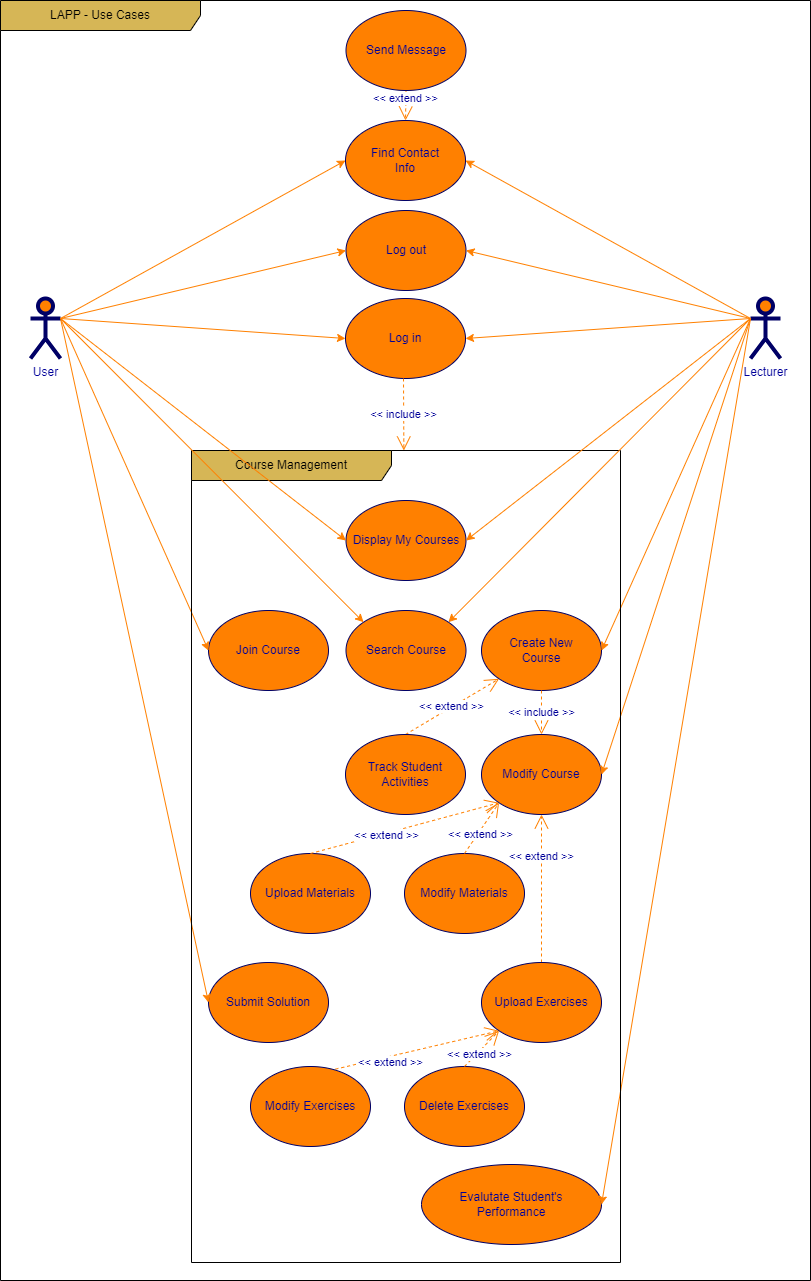

The diagram above was exported from draw.io. Its source (the exported page's mxGraphModel, read from the mxfile embedded in the PNG):
<mxGraphModel dx="1220" dy="716" grid="1" gridSize="10" guides="1" tooltips="1" connect="1" arrows="1" fold="1" page="1" pageScale="1" pageWidth="850" pageHeight="1100" math="0" shadow="0">
  <root>
    <mxCell id="0" />
    <mxCell id="1" parent="0" />
    <mxCell id="c1cb8d76720eaeb-2" value="Join Course" style="ellipse;whiteSpace=wrap;html=1;fillColor=#FF8000;strokeColor=#000066;fontColor=#000099;" parent="1" vertex="1">
      <mxGeometry x="228" y="610" width="120" height="80" as="geometry" />
    </mxCell>
    <mxCell id="c1cb8d76720eaeb-3" value="Display My Courses" style="ellipse;whiteSpace=wrap;html=1;fillColor=#FF8000;strokeColor=#000066;fontColor=#000099;" parent="1" vertex="1">
      <mxGeometry x="365.5" y="500" width="120" height="80" as="geometry" />
    </mxCell>
    <mxCell id="c1cb8d76720eaeb-4" value="Modify Course" style="ellipse;whiteSpace=wrap;html=1;fillColor=#FF8000;strokeColor=#000066;fontColor=#000099;" parent="1" vertex="1">
      <mxGeometry x="501" y="734" width="120" height="80" as="geometry" />
    </mxCell>
    <mxCell id="c1cb8d76720eaeb-5" value="Create New&lt;br&gt;Course" style="ellipse;whiteSpace=wrap;html=1;fillColor=#FF8000;strokeColor=#000066;fontColor=#000099;" parent="1" vertex="1">
      <mxGeometry x="501" y="610" width="120" height="80" as="geometry" />
    </mxCell>
    <mxCell id="c1cb8d76720eaeb-6" value="Submit Solution" style="ellipse;whiteSpace=wrap;html=1;fillColor=#FF8000;strokeColor=#000066;fontColor=#000099;" parent="1" vertex="1">
      <mxGeometry x="228" y="962" width="120" height="80" as="geometry" />
    </mxCell>
    <mxCell id="c1cb8d76720eaeb-8" value="Modify Materials" style="ellipse;whiteSpace=wrap;html=1;fillColor=#FF8000;strokeColor=#000066;fontColor=#000099;" parent="1" vertex="1">
      <mxGeometry x="424" y="853" width="120" height="80" as="geometry" />
    </mxCell>
    <mxCell id="c1cb8d76720eaeb-11" style="html=1;exitX=1;exitY=0.3333333333333333;exitPerimeter=0;entryX=0;entryY=0.5;jettySize=auto;orthogonalLoop=1;curved=1;fontColor=#000099;strokeColor=#FF8000;" parent="1" source="c1cb8d76720eaeb-15" target="c1cb8d76720eaeb-2" edge="1">
      <mxGeometry relative="1" as="geometry" />
    </mxCell>
    <mxCell id="c1cb8d76720eaeb-12" style="rounded=0;html=1;exitX=1;exitY=0.3333333333333333;exitPerimeter=0;entryX=0;entryY=0.5;jettySize=auto;orthogonalLoop=1;fontColor=#000099;strokeColor=#FF8000;" parent="1" source="c1cb8d76720eaeb-15" target="c1cb8d76720eaeb-26" edge="1">
      <mxGeometry relative="1" as="geometry" />
    </mxCell>
    <mxCell id="c1cb8d76720eaeb-14" style="edgeStyle=none;curved=1;html=1;exitX=1;exitY=0.3333333333333333;exitPerimeter=0;jettySize=auto;orthogonalLoop=1;strokeColor=#FF8000;entryX=0;entryY=0.5;fontColor=#000099;" parent="1" source="c1cb8d76720eaeb-15" target="c1cb8d76720eaeb-6" edge="1">
      <mxGeometry relative="1" as="geometry" />
    </mxCell>
    <mxCell id="c1cb8d76720eaeb-15" value="User" style="shape=umlActor;verticalLabelPosition=bottom;labelBackgroundColor=#ffffff;verticalAlign=top;html=1;strokeWidth=4;fillColor=#FF8000;strokeColor=#000066;fontColor=#000099;" parent="1" vertex="1">
      <mxGeometry x="50" y="298" width="30" height="60" as="geometry" />
    </mxCell>
    <mxCell id="c1cb8d76720eaeb-16" style="rounded=0;html=1;exitX=0;exitY=0.3333333333333333;exitPerimeter=0;entryX=1;entryY=0.5;jettySize=auto;orthogonalLoop=1;fontColor=#000099;strokeColor=#FF8000;" parent="1" source="c1cb8d76720eaeb-20" target="c1cb8d76720eaeb-4" edge="1">
      <mxGeometry relative="1" as="geometry" />
    </mxCell>
    <mxCell id="c1cb8d76720eaeb-17" style="edgeStyle=none;curved=1;html=1;exitX=0;exitY=0.3333333333333333;exitPerimeter=0;entryX=1;entryY=0.5;jettySize=auto;orthogonalLoop=1;strokeColor=#FF8000;fontColor=#000099;" parent="1" source="c1cb8d76720eaeb-20" target="c1cb8d76720eaeb-26" edge="1">
      <mxGeometry relative="1" as="geometry" />
    </mxCell>
    <mxCell id="c1cb8d76720eaeb-20" value="Lecturer" style="shape=umlActor;verticalLabelPosition=bottom;labelBackgroundColor=#ffffff;verticalAlign=top;html=1;strokeWidth=4;fillColor=#FF8000;strokeColor=#000066;fontColor=#000099;" parent="1" vertex="1">
      <mxGeometry x="770" y="298" width="30" height="60" as="geometry" />
    </mxCell>
    <mxCell id="c1cb8d76720eaeb-22" value="LAPP - Use Cases" style="shape=umlFrame;whiteSpace=wrap;html=1;strokeWidth=1;fillColor=#D6B656;width=200;height=30;strokeColor=default;gradientColor=none;swimlaneFillColor=none;labelBackgroundColor=none;" parent="1" vertex="1">
      <mxGeometry x="20" width="810" height="1280" as="geometry" />
    </mxCell>
    <mxCell id="c1cb8d76720eaeb-26" value="Log in" style="ellipse;whiteSpace=wrap;html=1;fillColor=#FF8000;strokeColor=#000066;fontColor=#000099;" parent="1" vertex="1">
      <mxGeometry x="365" y="298" width="120" height="80" as="geometry" />
    </mxCell>
    <mxCell id="c1cb8d76720eaeb-28" value="&amp;lt;&amp;lt; include &amp;gt;&amp;gt;" style="endArrow=open;endSize=12;dashed=1;html=1;fontColor=#000099;strokeColor=#FF8000;exitX=0.5;exitY=1;exitDx=0;exitDy=0;entryX=0.5;entryY=0;entryDx=0;entryDy=0;" parent="1" source="c1cb8d76720eaeb-5" target="c1cb8d76720eaeb-4" edge="1">
      <mxGeometry width="160" relative="1" as="geometry">
        <mxPoint x="690" y="827" as="sourcePoint" />
        <mxPoint x="710" y="707" as="targetPoint" />
      </mxGeometry>
    </mxCell>
    <mxCell id="K7XicaJrbWzynVfEZSKk-3" value="Log out" style="ellipse;whiteSpace=wrap;html=1;fillColor=#FF8000;strokeColor=#000066;fontColor=#000099;" parent="1" vertex="1">
      <mxGeometry x="365.5" y="210" width="120" height="80" as="geometry" />
    </mxCell>
    <mxCell id="K7XicaJrbWzynVfEZSKk-5" style="rounded=0;html=1;exitX=1;exitY=0.3333333333333333;exitPerimeter=0;entryX=0;entryY=0.5;jettySize=auto;orthogonalLoop=1;fontColor=#000099;strokeColor=#FF8000;exitDx=0;exitDy=0;entryDx=0;entryDy=0;" parent="1" source="c1cb8d76720eaeb-15" target="K7XicaJrbWzynVfEZSKk-3" edge="1">
      <mxGeometry relative="1" as="geometry">
        <mxPoint x="90" y="328" as="sourcePoint" />
        <mxPoint x="375" y="78" as="targetPoint" />
      </mxGeometry>
    </mxCell>
    <mxCell id="K7XicaJrbWzynVfEZSKk-6" style="edgeStyle=none;curved=1;html=1;exitX=0;exitY=0.3333333333333333;exitPerimeter=0;entryX=1;entryY=0.5;jettySize=auto;orthogonalLoop=1;strokeColor=#FF8000;fontColor=#000099;entryDx=0;entryDy=0;exitDx=0;exitDy=0;" parent="1" source="c1cb8d76720eaeb-20" target="K7XicaJrbWzynVfEZSKk-3" edge="1">
      <mxGeometry relative="1" as="geometry">
        <mxPoint x="780" y="328" as="sourcePoint" />
        <mxPoint x="495" y="78" as="targetPoint" />
        <Array as="points" />
      </mxGeometry>
    </mxCell>
    <mxCell id="K7XicaJrbWzynVfEZSKk-7" value="Find Contact&lt;br&gt;Info" style="ellipse;whiteSpace=wrap;html=1;fillColor=#FF8000;strokeColor=#000066;fontColor=#000099;align=center;" parent="1" vertex="1">
      <mxGeometry x="365" y="120" width="120" height="80" as="geometry" />
    </mxCell>
    <mxCell id="K7XicaJrbWzynVfEZSKk-8" style="rounded=0;html=1;exitX=1;exitY=0.3333333333333333;exitPerimeter=0;entryX=0;entryY=0.5;jettySize=auto;orthogonalLoop=1;fontColor=#000099;strokeColor=#FF8000;exitDx=0;exitDy=0;entryDx=0;entryDy=0;" parent="1" source="c1cb8d76720eaeb-15" target="K7XicaJrbWzynVfEZSKk-7" edge="1">
      <mxGeometry relative="1" as="geometry">
        <mxPoint x="80" y="415" as="sourcePoint" />
        <mxPoint x="375" y="175" as="targetPoint" />
      </mxGeometry>
    </mxCell>
    <mxCell id="K7XicaJrbWzynVfEZSKk-9" style="edgeStyle=none;curved=1;html=1;entryX=1;entryY=0.5;jettySize=auto;orthogonalLoop=1;strokeColor=#FF8000;fontColor=#000099;entryDx=0;entryDy=0;" parent="1" target="K7XicaJrbWzynVfEZSKk-7" edge="1">
      <mxGeometry relative="1" as="geometry">
        <mxPoint x="770" y="318" as="sourcePoint" />
        <mxPoint x="495" y="175" as="targetPoint" />
        <Array as="points" />
      </mxGeometry>
    </mxCell>
    <mxCell id="K7XicaJrbWzynVfEZSKk-10" value="&amp;lt;&amp;lt; extend &amp;gt;&amp;gt;" style="endArrow=open;endSize=12;dashed=1;html=1;fontColor=#000099;strokeColor=#FF8000;exitX=0.5;exitY=0;exitDx=0;exitDy=0;entryX=0;entryY=1;entryDx=0;entryDy=0;" parent="1" source="c1cb8d76720eaeb-8" target="c1cb8d76720eaeb-4" edge="1">
      <mxGeometry x="-0.1948" y="-3" width="160" relative="1" as="geometry">
        <mxPoint x="626" y="934" as="sourcePoint" />
        <mxPoint x="646" y="794" as="targetPoint" />
        <mxPoint x="-1" as="offset" />
      </mxGeometry>
    </mxCell>
    <mxCell id="K7XicaJrbWzynVfEZSKk-12" value="&amp;lt;&amp;lt; extend &amp;gt;&amp;gt;" style="endArrow=open;endSize=12;dashed=1;html=1;fontColor=#000099;strokeColor=#FF8000;exitX=0.5;exitY=0;exitDx=0;exitDy=0;entryX=0;entryY=1;entryDx=0;entryDy=0;" parent="1" source="K7XicaJrbWzynVfEZSKk-22" target="c1cb8d76720eaeb-5" edge="1">
      <mxGeometry width="160" relative="1" as="geometry">
        <mxPoint x="365" y="734" as="sourcePoint" />
        <mxPoint x="500" y="650" as="targetPoint" />
        <mxPoint as="offset" />
      </mxGeometry>
    </mxCell>
    <mxCell id="K7XicaJrbWzynVfEZSKk-13" value="&amp;lt;&amp;lt; extend &amp;gt;&amp;gt;" style="endArrow=open;endSize=12;dashed=1;html=1;fontColor=#000099;strokeColor=#FF8000;entryX=0.5;entryY=1;entryDx=0;entryDy=0;exitX=0.5;exitY=0;exitDx=0;exitDy=0;align=center;" parent="1" source="K7XicaJrbWzynVfEZSKk-24" target="c1cb8d76720eaeb-4" edge="1">
      <mxGeometry x="0.4286" width="160" relative="1" as="geometry">
        <mxPoint x="551" y="954" as="sourcePoint" />
        <mxPoint x="571" y="814" as="targetPoint" />
        <mxPoint as="offset" />
      </mxGeometry>
    </mxCell>
    <mxCell id="K7XicaJrbWzynVfEZSKk-14" value="Upload Materials" style="ellipse;whiteSpace=wrap;html=1;fillColor=#FF8000;strokeColor=#000066;fontColor=#000099;" parent="1" vertex="1">
      <mxGeometry x="270" y="853" width="120" height="80" as="geometry" />
    </mxCell>
    <mxCell id="K7XicaJrbWzynVfEZSKk-15" style="edgeStyle=none;curved=1;html=1;entryX=1;entryY=0.5;jettySize=auto;orthogonalLoop=1;strokeColor=#FF8000;fontColor=#000099;entryDx=0;entryDy=0;exitX=0;exitY=0.3333333333333333;exitDx=0;exitDy=0;exitPerimeter=0;" parent="1" source="c1cb8d76720eaeb-20" target="c1cb8d76720eaeb-5" edge="1">
      <mxGeometry relative="1" as="geometry">
        <mxPoint x="760" y="318" as="sourcePoint" />
        <mxPoint x="495" y="268" as="targetPoint" />
        <Array as="points" />
      </mxGeometry>
    </mxCell>
    <mxCell id="K7XicaJrbWzynVfEZSKk-17" value="&amp;lt;&amp;lt; extend &amp;gt;&amp;gt;" style="endArrow=open;endSize=12;dashed=1;html=1;fontColor=#000099;strokeColor=#FF8000;exitX=0.5;exitY=1;exitDx=0;exitDy=0;entryX=0.5;entryY=0;entryDx=0;entryDy=0;" parent="1" source="K7XicaJrbWzynVfEZSKk-25" target="K7XicaJrbWzynVfEZSKk-7" edge="1">
      <mxGeometry x="-0.4734" width="160" relative="1" as="geometry">
        <mxPoint x="524" y="347" as="sourcePoint" />
        <mxPoint x="544" y="207" as="targetPoint" />
        <mxPoint as="offset" />
      </mxGeometry>
    </mxCell>
    <mxCell id="K7XicaJrbWzynVfEZSKk-22" value="Track Student&lt;br&gt;Activities" style="ellipse;whiteSpace=wrap;html=1;fillColor=#FF8000;strokeColor=#000066;fontColor=#000099;" parent="1" vertex="1">
      <mxGeometry x="365" y="734" width="120" height="80" as="geometry" />
    </mxCell>
    <mxCell id="K7XicaJrbWzynVfEZSKk-24" value="Upload Exercises" style="ellipse;whiteSpace=wrap;html=1;fillColor=#FF8000;strokeColor=#000066;fontColor=#000099;" parent="1" vertex="1">
      <mxGeometry x="501" y="962" width="120" height="80" as="geometry" />
    </mxCell>
    <mxCell id="K7XicaJrbWzynVfEZSKk-25" value="Send Message" style="ellipse;whiteSpace=wrap;html=1;fillColor=#FF8000;strokeColor=#000066;fontColor=#000099;align=center;" parent="1" vertex="1">
      <mxGeometry x="365.5" y="10" width="120" height="80" as="geometry" />
    </mxCell>
    <mxCell id="K7XicaJrbWzynVfEZSKk-27" value="Delete Exercises" style="ellipse;whiteSpace=wrap;html=1;fillColor=#FF8000;strokeColor=#000066;fontColor=#000099;" parent="1" vertex="1">
      <mxGeometry x="424" y="1066" width="120" height="80" as="geometry" />
    </mxCell>
    <mxCell id="K7XicaJrbWzynVfEZSKk-28" value="&amp;lt;&amp;lt; extend &amp;gt;&amp;gt;" style="endArrow=open;endSize=12;dashed=1;html=1;fontColor=#000099;strokeColor=#FF8000;exitX=0.5;exitY=0;exitDx=0;exitDy=0;entryX=0;entryY=1;entryDx=0;entryDy=0;" parent="1" source="K7XicaJrbWzynVfEZSKk-27" target="K7XicaJrbWzynVfEZSKk-24" edge="1">
      <mxGeometry x="-0.1948" y="-3" width="160" relative="1" as="geometry">
        <mxPoint x="626" y="1154" as="sourcePoint" />
        <mxPoint x="510" y="1022" as="targetPoint" />
        <mxPoint x="-1" as="offset" />
      </mxGeometry>
    </mxCell>
    <mxCell id="K7XicaJrbWzynVfEZSKk-29" value="&amp;lt;&amp;lt; extend &amp;gt;&amp;gt;" style="endArrow=open;endSize=12;dashed=1;html=1;fontColor=#000099;strokeColor=#FF8000;exitX=0.708;exitY=0.033;exitDx=0;exitDy=0;exitPerimeter=0;entryX=0;entryY=1;entryDx=0;entryDy=0;" parent="1" source="K7XicaJrbWzynVfEZSKk-30" target="K7XicaJrbWzynVfEZSKk-24" edge="1">
      <mxGeometry x="-0.3499" y="-6" width="160" relative="1" as="geometry">
        <mxPoint x="455" y="1134" as="sourcePoint" />
        <mxPoint x="510" y="1022" as="targetPoint" />
        <mxPoint as="offset" />
      </mxGeometry>
    </mxCell>
    <mxCell id="K7XicaJrbWzynVfEZSKk-30" value="Modify Exercises" style="ellipse;whiteSpace=wrap;html=1;fillColor=#FF8000;strokeColor=#000066;fontColor=#000099;" parent="1" vertex="1">
      <mxGeometry x="270" y="1066" width="120" height="80" as="geometry" />
    </mxCell>
    <mxCell id="K7XicaJrbWzynVfEZSKk-34" value="Evalutate Student's&lt;br&gt;Performance" style="ellipse;whiteSpace=wrap;html=1;fillColor=#FF8000;strokeColor=#000066;fontColor=#000099;" parent="1" vertex="1">
      <mxGeometry x="441" y="1164" width="180" height="80" as="geometry" />
    </mxCell>
    <mxCell id="K7XicaJrbWzynVfEZSKk-37" style="rounded=0;html=1;entryX=1;entryY=0.5;jettySize=auto;orthogonalLoop=1;fontColor=#000099;strokeColor=#FF8000;exitX=0;exitY=0.3333333333333333;exitDx=0;exitDy=0;exitPerimeter=0;entryDx=0;entryDy=0;" parent="1" source="c1cb8d76720eaeb-20" target="K7XicaJrbWzynVfEZSKk-34" edge="1">
      <mxGeometry relative="1" as="geometry">
        <mxPoint x="770" y="480" as="sourcePoint" />
        <mxPoint x="631" y="644" as="targetPoint" />
      </mxGeometry>
    </mxCell>
    <mxCell id="K7XicaJrbWzynVfEZSKk-40" value="&amp;lt;&amp;lt; extend &amp;gt;&amp;gt;" style="endArrow=open;endSize=12;dashed=1;html=1;fontColor=#000099;strokeColor=#FF8000;exitX=0.5;exitY=0;exitDx=0;exitDy=0;entryX=0;entryY=1;entryDx=0;entryDy=0;" parent="1" source="K7XicaJrbWzynVfEZSKk-14" target="c1cb8d76720eaeb-4" edge="1">
      <mxGeometry x="-0.1948" y="-3" width="160" relative="1" as="geometry">
        <mxPoint x="494" y="863" as="sourcePoint" />
        <mxPoint x="529" y="812" as="targetPoint" />
        <mxPoint x="-1" as="offset" />
        <Array as="points" />
      </mxGeometry>
    </mxCell>
    <mxCell id="vEp5ptP4TIHDgOJGZF9j-1" value="Course Management" style="shape=umlFrame;whiteSpace=wrap;html=1;strokeWidth=1;fillColor=#D6B656;width=200;height=30;strokeColor=default;gradientColor=none;swimlaneFillColor=none;labelBackgroundColor=none;" parent="1" vertex="1">
      <mxGeometry x="211" y="450" width="429" height="812" as="geometry" />
    </mxCell>
    <mxCell id="vEp5ptP4TIHDgOJGZF9j-4" value="&amp;lt;&amp;lt; include &amp;gt;&amp;gt;" style="endArrow=open;endSize=12;dashed=1;html=1;fontColor=#000099;strokeColor=#FF8000;exitX=0.5;exitY=1;exitDx=0;exitDy=0;entryX=0.495;entryY=0;entryDx=0;entryDy=0;entryPerimeter=0;" parent="1" target="vEp5ptP4TIHDgOJGZF9j-1" edge="1">
      <mxGeometry width="160" relative="1" as="geometry">
        <mxPoint x="423" y="378" as="sourcePoint" />
        <mxPoint x="423" y="422" as="targetPoint" />
        <mxPoint as="offset" />
      </mxGeometry>
    </mxCell>
    <mxCell id="MZg619I57rRYEU2cCwWw-1" value="Search Course" style="ellipse;whiteSpace=wrap;html=1;fillColor=#FF8000;strokeColor=#000066;fontColor=#000099;" parent="1" vertex="1">
      <mxGeometry x="365.5" y="610" width="120" height="80" as="geometry" />
    </mxCell>
    <mxCell id="MZg619I57rRYEU2cCwWw-3" style="html=1;exitX=1;exitY=0.3333333333333333;exitPerimeter=0;entryX=0;entryY=0;jettySize=auto;orthogonalLoop=1;curved=1;fontColor=#000099;strokeColor=#FF8000;exitDx=0;exitDy=0;entryDx=0;entryDy=0;" parent="1" source="c1cb8d76720eaeb-15" target="MZg619I57rRYEU2cCwWw-1" edge="1">
      <mxGeometry relative="1" as="geometry">
        <mxPoint x="90" y="328" as="sourcePoint" />
        <mxPoint x="238" y="660" as="targetPoint" />
      </mxGeometry>
    </mxCell>
    <mxCell id="MZg619I57rRYEU2cCwWw-7" style="html=1;exitX=1;exitY=0.3333333333333333;exitPerimeter=0;entryX=0;entryY=0.5;jettySize=auto;orthogonalLoop=1;curved=1;fontColor=#000099;strokeColor=#FF8000;exitDx=0;exitDy=0;entryDx=0;entryDy=0;" parent="1" source="c1cb8d76720eaeb-15" target="c1cb8d76720eaeb-3" edge="1">
      <mxGeometry relative="1" as="geometry">
        <mxPoint x="-120" y="390" as="sourcePoint" />
        <mxPoint x="28" y="722" as="targetPoint" />
      </mxGeometry>
    </mxCell>
    <mxCell id="MZg619I57rRYEU2cCwWw-10" style="html=1;exitX=0;exitY=0.3333333333333333;exitPerimeter=0;entryX=1;entryY=0;jettySize=auto;orthogonalLoop=1;curved=1;fontColor=#000099;strokeColor=#FF8000;exitDx=0;exitDy=0;entryDx=0;entryDy=0;" parent="1" source="c1cb8d76720eaeb-20" target="MZg619I57rRYEU2cCwWw-1" edge="1">
      <mxGeometry relative="1" as="geometry">
        <mxPoint x="544" y="350" as="sourcePoint" />
        <mxPoint x="692" y="682" as="targetPoint" />
      </mxGeometry>
    </mxCell>
    <mxCell id="MZg619I57rRYEU2cCwWw-11" style="html=1;exitX=0;exitY=0.3333333333333333;exitPerimeter=0;jettySize=auto;orthogonalLoop=1;curved=1;fontColor=#000099;strokeColor=#FF8000;exitDx=0;exitDy=0;entryX=1;entryY=0.5;entryDx=0;entryDy=0;" parent="1" source="c1cb8d76720eaeb-20" target="c1cb8d76720eaeb-3" edge="1">
      <mxGeometry relative="1" as="geometry">
        <mxPoint x="130" y="368" as="sourcePoint" />
        <mxPoint x="490" y="480" as="targetPoint" />
      </mxGeometry>
    </mxCell>
  </root>
</mxGraphModel>